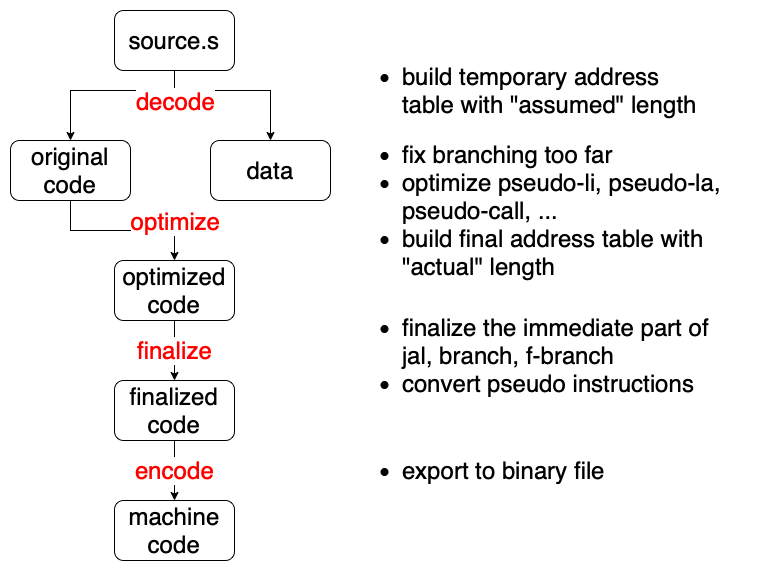

The diagram above was exported from draw.io. Its source (the exported page's mxGraphModel, read from the mxfile embedded in the PNG):
<mxGraphModel dx="1107" dy="798" grid="1" gridSize="10" guides="1" tooltips="1" connect="1" arrows="1" fold="1" page="1" pageScale="1" pageWidth="827" pageHeight="1169" math="0" shadow="0">
  <root>
    <mxCell id="0" />
    <mxCell id="1" parent="0" />
    <mxCell id="JY0jlnZU6X0dU3SdU0H_-5" style="edgeStyle=orthogonalEdgeStyle;rounded=0;orthogonalLoop=1;jettySize=auto;html=1;exitX=0.5;exitY=1;exitDx=0;exitDy=0;entryX=0.5;entryY=0;entryDx=0;entryDy=0;fontSize=24;" edge="1" parent="1" source="JY0jlnZU6X0dU3SdU0H_-2" target="JY0jlnZU6X0dU3SdU0H_-3">
      <mxGeometry relative="1" as="geometry">
        <Array as="points">
          <mxPoint x="214" y="110" />
          <mxPoint x="110" y="110" />
        </Array>
      </mxGeometry>
    </mxCell>
    <mxCell id="JY0jlnZU6X0dU3SdU0H_-6" style="edgeStyle=orthogonalEdgeStyle;rounded=0;orthogonalLoop=1;jettySize=auto;html=1;exitX=0.5;exitY=1;exitDx=0;exitDy=0;entryX=0.5;entryY=0;entryDx=0;entryDy=0;fontSize=24;" edge="1" parent="1" source="JY0jlnZU6X0dU3SdU0H_-2" target="JY0jlnZU6X0dU3SdU0H_-4">
      <mxGeometry relative="1" as="geometry">
        <Array as="points">
          <mxPoint x="214" y="110" />
          <mxPoint x="310" y="110" />
        </Array>
      </mxGeometry>
    </mxCell>
    <mxCell id="JY0jlnZU6X0dU3SdU0H_-7" value="decode" style="edgeLabel;html=1;align=center;verticalAlign=middle;resizable=0;points=[];fontSize=24;fontColor=#FF0000;" vertex="1" connectable="0" parent="JY0jlnZU6X0dU3SdU0H_-6">
      <mxGeometry x="-0.8163" y="1" relative="1" as="geometry">
        <mxPoint x="-1" y="15" as="offset" />
      </mxGeometry>
    </mxCell>
    <mxCell id="JY0jlnZU6X0dU3SdU0H_-2" value="&lt;font style=&quot;font-size: 24px&quot;&gt;source.s&lt;/font&gt;" style="rounded=1;whiteSpace=wrap;html=1;" vertex="1" parent="1">
      <mxGeometry x="154" y="30" width="120" height="60" as="geometry" />
    </mxCell>
    <mxCell id="JY0jlnZU6X0dU3SdU0H_-9" style="edgeStyle=orthogonalEdgeStyle;rounded=0;orthogonalLoop=1;jettySize=auto;html=1;exitX=0.5;exitY=1;exitDx=0;exitDy=0;entryX=0.5;entryY=0;entryDx=0;entryDy=0;fontSize=24;" edge="1" parent="1" source="JY0jlnZU6X0dU3SdU0H_-3" target="JY0jlnZU6X0dU3SdU0H_-8">
      <mxGeometry relative="1" as="geometry" />
    </mxCell>
    <mxCell id="JY0jlnZU6X0dU3SdU0H_-10" value="optimize" style="edgeLabel;html=1;align=center;verticalAlign=middle;resizable=0;points=[];fontSize=24;fontColor=#FF0000;" vertex="1" connectable="0" parent="JY0jlnZU6X0dU3SdU0H_-9">
      <mxGeometry x="-0.1585" relative="1" as="geometry">
        <mxPoint x="65" y="-10" as="offset" />
      </mxGeometry>
    </mxCell>
    <mxCell id="JY0jlnZU6X0dU3SdU0H_-3" value="original code" style="rounded=1;whiteSpace=wrap;html=1;fontSize=24;" vertex="1" parent="1">
      <mxGeometry x="50" y="160" width="120" height="60" as="geometry" />
    </mxCell>
    <mxCell id="JY0jlnZU6X0dU3SdU0H_-4" value="data" style="rounded=1;whiteSpace=wrap;html=1;fontSize=24;" vertex="1" parent="1">
      <mxGeometry x="250" y="160" width="120" height="60" as="geometry" />
    </mxCell>
    <mxCell id="JY0jlnZU6X0dU3SdU0H_-13" value="&lt;font color=&quot;#ff0000&quot;&gt;finalize&lt;/font&gt;" style="edgeStyle=orthogonalEdgeStyle;rounded=0;orthogonalLoop=1;jettySize=auto;html=1;exitX=0.5;exitY=1;exitDx=0;exitDy=0;entryX=0.5;entryY=0;entryDx=0;entryDy=0;fontSize=24;" edge="1" parent="1" source="JY0jlnZU6X0dU3SdU0H_-8" target="JY0jlnZU6X0dU3SdU0H_-11">
      <mxGeometry relative="1" as="geometry" />
    </mxCell>
    <mxCell id="JY0jlnZU6X0dU3SdU0H_-8" value="optimized code" style="rounded=1;whiteSpace=wrap;html=1;fontSize=24;" vertex="1" parent="1">
      <mxGeometry x="154" y="280" width="120" height="60" as="geometry" />
    </mxCell>
    <mxCell id="JY0jlnZU6X0dU3SdU0H_-15" value="&lt;font color=&quot;#ff0000&quot;&gt;encode&lt;/font&gt;" style="edgeStyle=orthogonalEdgeStyle;rounded=0;orthogonalLoop=1;jettySize=auto;html=1;exitX=0.5;exitY=1;exitDx=0;exitDy=0;entryX=0.5;entryY=0;entryDx=0;entryDy=0;fontSize=24;" edge="1" parent="1" source="JY0jlnZU6X0dU3SdU0H_-11" target="JY0jlnZU6X0dU3SdU0H_-14">
      <mxGeometry relative="1" as="geometry" />
    </mxCell>
    <mxCell id="JY0jlnZU6X0dU3SdU0H_-11" value="finalized code" style="rounded=1;whiteSpace=wrap;html=1;fontSize=24;" vertex="1" parent="1">
      <mxGeometry x="154" y="400" width="120" height="60" as="geometry" />
    </mxCell>
    <mxCell id="JY0jlnZU6X0dU3SdU0H_-14" value="machine code" style="rounded=1;whiteSpace=wrap;html=1;fontSize=24;" vertex="1" parent="1">
      <mxGeometry x="154" y="520" width="120" height="60" as="geometry" />
    </mxCell>
    <mxCell id="JY0jlnZU6X0dU3SdU0H_-18" value="&lt;ul&gt;&lt;li&gt;build temporary address table with &quot;assumed&quot; length&lt;br&gt;&lt;/li&gt;&lt;/ul&gt;" style="text;html=1;strokeColor=none;fillColor=none;align=left;verticalAlign=middle;whiteSpace=wrap;rounded=0;fontSize=24;" vertex="1" parent="1">
      <mxGeometry x="400" y="80" width="350" height="60" as="geometry" />
    </mxCell>
    <mxCell id="JY0jlnZU6X0dU3SdU0H_-19" value="&lt;ul&gt;&lt;li&gt;fix branching too far&lt;br&gt;&lt;/li&gt;&lt;li&gt;optimize pseudo-li, pseudo-la, pseudo-call, ...&lt;/li&gt;&lt;li&gt;build final address table with &quot;actual&quot; length&lt;/li&gt;&lt;/ul&gt;" style="text;html=1;strokeColor=none;fillColor=none;align=left;verticalAlign=middle;whiteSpace=wrap;rounded=0;fontSize=24;" vertex="1" parent="1">
      <mxGeometry x="400" y="160" width="390" height="140" as="geometry" />
    </mxCell>
    <mxCell id="JY0jlnZU6X0dU3SdU0H_-20" value="&lt;ul&gt;&lt;li&gt;finalize the immediate part of jal, branch, f-branch&lt;br&gt;&lt;/li&gt;&lt;li&gt;convert pseudo instructions&lt;/li&gt;&lt;/ul&gt;" style="text;html=1;strokeColor=none;fillColor=none;align=left;verticalAlign=middle;whiteSpace=wrap;rounded=0;fontSize=24;" vertex="1" parent="1">
      <mxGeometry x="400" y="320" width="370" height="110" as="geometry" />
    </mxCell>
    <mxCell id="JY0jlnZU6X0dU3SdU0H_-21" value="&lt;ul&gt;&lt;li&gt;export to binary file&lt;br&gt;&lt;/li&gt;&lt;/ul&gt;" style="text;html=1;strokeColor=none;fillColor=none;align=left;verticalAlign=middle;whiteSpace=wrap;rounded=0;fontSize=24;" vertex="1" parent="1">
      <mxGeometry x="400" y="470" width="310" height="40" as="geometry" />
    </mxCell>
  </root>
</mxGraphModel>